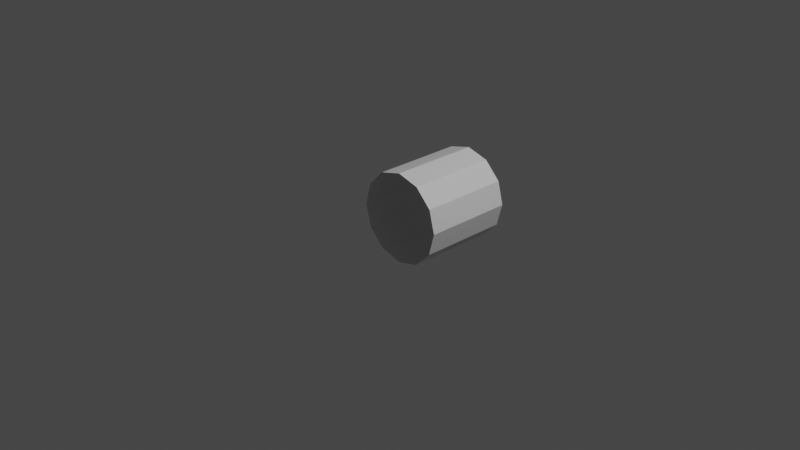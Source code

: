 # Source: Mesh2.blend  (saved by Blender 3.5.10; exported with 4.5.12 LTS)
import bpy
from mathutils import Matrix  # noqa: F401  (used for matrix-valued properties, if any)

bpy.ops.wm.read_factory_settings(use_empty=True)
scene = bpy.context.scene
scene.name = 'Scene'

# ---- collections
col_collection = bpy.data.collections.new('Collection'); scene.collection.children.link(col_collection)

# ---- materials (node trees are filled in below, after node groups)
mat_material = bpy.data.materials.new('Material')
mat_material.alpha_threshold = 0.0
mat_material.use_transparent_shadow = False
mat_material.line_color = (0.0, 0.0, 0.0, 1.0)

# ---- material node trees
mat_material.use_nodes = True; mat_material.node_tree.nodes.clear()
_N = mat_material.node_tree.nodes; _L = mat_material.node_tree.links
n0 = _N.new('ShaderNodeOutputMaterial'); n0.name = 'Material Output'; n0.location = (300, 300)
n1 = _N.new('ShaderNodeBsdfPrincipled'); n1.name = 'Principled BSDF'; n1.location = (10, 300)
n1.distribution = 'GGX'
n1.subsurface_method = 'RANDOM_WALK_SKIN'
n1.inputs[2].default_value = 0.4
n1.inputs[3].default_value = 1.45
n1.inputs[27].default_value = (0.0, 0.0, 0.0, 1.0)
n1.inputs[28].default_value = 1.0
_L.new(n1.outputs[0], n0.inputs[0])
n0.is_active_output = True

# ---- world
world_world = bpy.data.worlds.new('World'); scene.world = world_world
world_world.use_nodes = True; world_world.node_tree.nodes.clear()
_N = world_world.node_tree.nodes; _L = world_world.node_tree.links
n0 = _N.new('ShaderNodeOutputWorld'); n0.name = 'World Output'; n0.location = (300, 300)
n1 = _N.new('ShaderNodeBackground'); n1.name = 'Background'; n1.location = (10, 300)
n1.inputs[0].default_value = (0.05088, 0.05088, 0.05088, 1.0)
_L.new(n1.outputs[0], n0.inputs[0])
n0.is_active_output = True
world_world.color = (0.05088, 0.05088, 0.05088)
world_world.use_sun_shadow = False
world_world.sun_shadow_jitter_overblur = 0.0

# ---- cameras
cam_camera = bpy.data.cameras.new('Camera')
cam_camera.clip_end = 100.0
cam_camera.ortho_scale = 7.314

# ---- lights
light_light = bpy.data.lights.new('Light', 'POINT')
light_light.transmission_factor = 0.0
light_light.energy = 1000.0
light_light.shadow_soft_size = 0.1
light_light.shadow_maximum_resolution = 0.006
light_light.use_absolute_resolution = True

# ---- meshes
me_cube = bpy.data.meshes.new('Cube')
me_cube.from_pydata([(-7.451e-09, 1.0, 0.5), (-7.451e-09, 0.0, 0.5), (0.25, 1.0, 0.433), (0.25, 0.0, 0.433), (0.433, 1.0, 0.25), (0.433, 0.0, 0.25), (0.5, 1.0, 0.0), (0.5, 0.0, 0.0), (0.433, 1.0, -0.25), (0.433, 0.0, -0.25), (0.25, 1.0, -0.433), (0.25, 0.0, -0.433), (-5.116e-08, 1.0, -0.5), (-5.116e-08, 0.0, -0.5), (-0.25, 1.0, -0.433), (-0.25, 0.0, -0.433), (-0.433, 1.0, -0.25), (-0.433, 0.0, -0.25), (-0.5, 1.0, 0.0), (-0.5, 0.0, 0.0), (-0.433, 1.0, 0.25), (-0.433, 0.0, 0.25), (-0.25, 1.0, 0.433), (-0.25, 0.0, 0.433)], [], [(0, 1, 3, 2), (2, 3, 5, 4), (4, 5, 7, 6), (6, 7, 9, 8), (8, 9, 11, 10), (10, 11, 13, 12), (12, 13, 15, 14), (14, 15, 17, 16), (16, 17, 19, 18), (18, 19, 21, 20), (20, 21, 23, 22), (22, 23, 1, 0)])
_uv = me_cube.uv_layers.new(name='UVMap')
_uv.uv.foreach_set('vector', [2.5, 0.0, 2.5, 1.0, 2.167, 1.0, 2.167, 0.0, 2.167, 0.0, 2.167, 1.0, 1.833, 1.0, 1.833, 0.0, 1.833, 0.0, 1.833, 1.0, 1.5, 1.0, 1.5, 0.0, 1.5, 0.0, 1.5, 1.0, 1.167, 1.0, 1.167, 0.0, 1.167, 0.0, 1.167, 1.0, 0.8333, 1.0, 0.8333, 0.0, 0.8333, 0.0, 0.8333, 1.0, 0.5, 1.0, 0.5, 0.0, 0.5, 0.0, 0.5, 1.0, 0.1667, 1.0, 0.1667, 0.0, 0.1667, 0.0, 0.1667, 1.0, -0.1667, 1.0, -0.1667, 0.0, -0.1667, 0.0, -0.1667, 1.0, -0.5, 1.0, -0.5, 0.0, -0.5, 0.0, -0.5, 1.0, -0.8333, 1.0, -0.8333, 0.0, -0.8333, 0.0, -0.8333, 1.0, -1.167, 1.0, -1.167, 0.0, -1.167, 0.0, -1.167, 1.0, -1.5, 1.0, -1.5, 0.0])
me_cube.materials.append(mat_material)
me_cube.use_mirror_vertex_groups = False
me_cube.update()

# ---- objects
ob_cube = bpy.data.objects.new('Cube', me_cube)
ob_light = bpy.data.objects.new('Light', light_light)
ob_camera = bpy.data.objects.new('Camera', cam_camera)

# ---- transforms, parenting, visibility, modifiers, constraints
ob_cube.location = (0.0, 0.0, 0.0)
ob_cube.lock_rotations_4d = False
ob_cube.empty_display_type = 'ARROWS'
ob_cube.lineart.crease_threshold = 0.0
ob_light.location = (4.076, 1.005, 5.904)
ob_light.rotation_euler = (0.6503, 0.05522, 1.866)
ob_light.lock_rotations_4d = False
ob_light.empty_display_type = 'ARROWS'
ob_light.color = (0.0, 0.0, 0.0, 0.0)
ob_light.lineart.crease_threshold = 0.0
ob_camera.location = (7.359, -6.926, 4.958)
ob_camera.rotation_euler = (1.109, 0.0, 0.8149)
ob_camera.lock_rotations_4d = False
ob_camera.empty_display_type = 'ARROWS'
ob_camera.color = (0.0, 0.0, 0.0, 0.0)
ob_camera.display_type = 'WIRE'
ob_camera.lineart.crease_threshold = 0.0

# ---- collection membership
col_collection.objects.link(ob_cube)
col_collection.objects.link(ob_light)
col_collection.objects.link(ob_camera)

# ---- scene / render settings (as saved in the file)
scene.camera = ob_camera
scene.frame_start = 1; scene.frame_end = 250; scene.frame_set(1)
scene.render.engine = 'BLENDER_EEVEE_NEXT'
scene.cycles.sampling_pattern = 'TABULATED_SOBOL'
scene.cycles.use_light_tree = False
scene.view_settings.view_transform = 'Filmic'
bpy.context.view_layer.update()
